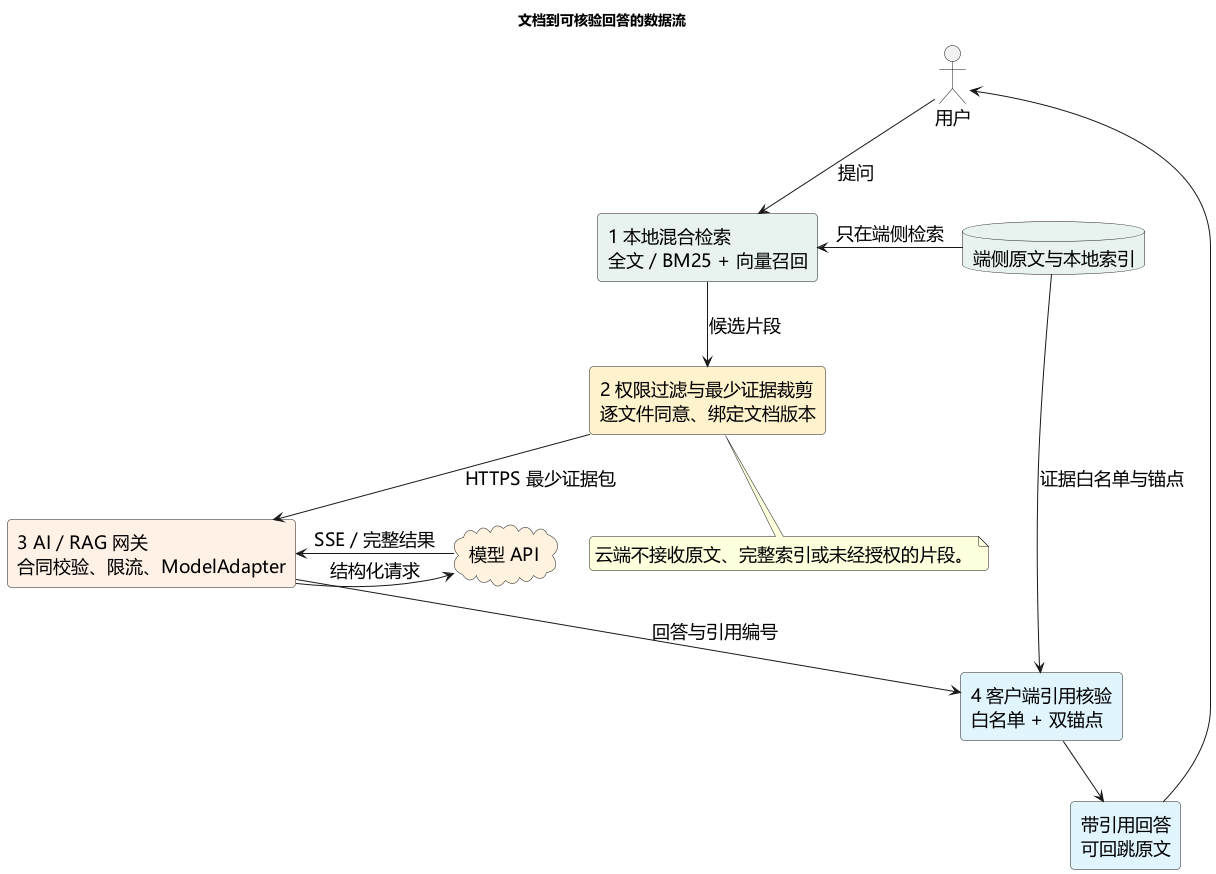

The diagram above was rendered by PlantUML. Its source (embedded in the PNG):
@startuml FLOW-03a-文档到可核验回答数据流
' 课堂汇报拆分图，来源：../FLOW-03-本地混合检索最少证据选择与AI问答引用核验.puml
title 文档到可核验回答的数据流
skinparam shadowing false
skinparam defaultFontName Microsoft YaHei
skinparam defaultFontSize 18
skinparam roundCorner 8
skinparam componentStyle rectangle
top to bottom direction

actor "用户" as User
database "端侧原文与本地索引" as Local #E8F3EF
component "1 本地混合检索\n全文 / BM25 + 向量召回" as Search #E8F3EF
component "2 权限过滤与最少证据裁剪\n逐文件同意、绑定文档版本" as Trim #FFF3CD
component "3 AI / RAG 网关\n合同校验、限流、ModelAdapter" as Gateway #FFF1E5
cloud "模型 API" as Model #FFF3E0
component "4 客户端引用核验\n白名单 + 双锚点" as Verify #E1F5FE
component "带引用回答\n可回跳原文" as Answer #E1F5FE

User -down-> Search : 提问
Local -right-> Search : 只在端侧检索
Search -down-> Trim : 候选片段
Trim -down-> Gateway : HTTPS 最少证据包
Gateway -right-> Model : 结构化请求
Model -left-> Gateway : SSE / 完整结果
Gateway -down-> Verify : 回答与引用编号
Local -right-> Verify : 证据白名单与锚点
Verify -down-> Answer
Answer -left-> User

note bottom of Trim
云端不接收原文、完整索引或未经授权的片段。
end note
@enduml